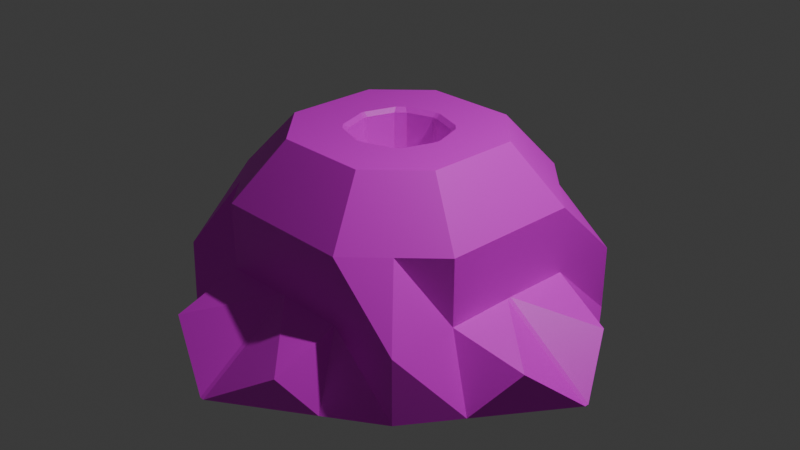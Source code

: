 # Source: Launcher.blend  (saved by Blender 5.0.119; exported with 4.5.12 LTS)
import bpy
from mathutils import Matrix  # noqa: F401  (used for matrix-valued properties, if any)

bpy.ops.wm.read_factory_settings(use_empty=True)
scene = bpy.context.scene
scene.name = 'Scene'

# ---- collections
col_collection = bpy.data.collections.new('Collection'); scene.collection.children.link(col_collection)

# ---- images (referenced by path relative to the original .blend; pixels are not part of the script)
import os
ASSET_DIR = os.environ.get("B2B_ASSET_DIR", "")  # directory of the original .blend (textures are referenced by path, not embedded)
HERE = os.path.dirname(os.path.abspath(__file__))  # packed textures are extracted next to this script under _unpacked/

def load_image(name, relpath, width, height, colorspace="sRGB"):
    """Load a texture the original file referenced (path relative to the .blend, or extracted next to this script)."""
    p = next((c for c in (os.path.join(HERE, relpath), os.path.join(ASSET_DIR, relpath)) if relpath and os.path.exists(c)), "")
    if p:
        img = bpy.data.images.load(p, check_existing=True)
        img.name = name
    else:  # same state as the original file: an image datablock whose file is absent (Cycles renders it pink)
        img = bpy.data.images.new(name, width, height)
        img.source = "FILE"
        img.filepath = "//" + (relpath or name)
    img.colorspace_settings.name = colorspace
    return img
img_texture = load_image('Texture', 'Texture.png', 1024, 1024, 'sRGB')

# ---- materials (node trees are filled in below, after node groups)
mat_material = bpy.data.materials.new('Material')
mat_material.alpha_threshold = 0.0
mat_material.use_backface_culling_lightprobe_volume = False
mat_material.roughness = 0.5
mat_material.line_color = (0.0, 0.0, 0.0, 1.0)

# ---- material node trees
mat_material.use_nodes = True; mat_material.node_tree.nodes.clear()
_N = mat_material.node_tree.nodes; _L = mat_material.node_tree.links
n0 = _N.new('ShaderNodeOutputMaterial'); n0.name = 'Material Output'; n0.location = (441, 118)
n1 = _N.new('ShaderNodeBsdfPrincipled'); n1.name = 'Principled BSDF'; n1.location = (41, 118)
n2 = _N.new('ShaderNodeTexImage'); n2.name = 'Image Texture'; n2.location = (-252, 107)
n2.image = img_texture
n3 = _N.new('ShaderNodeMapping'); n3.name = 'Mapping'; n3.location = (-432, 67)
n4 = _N.new('ShaderNodeTexCoord'); n4.name = 'Texture Coordinate'; n4.location = (-612, 67)
_L.new(n1.outputs[0], n0.inputs[0])
_L.new(n2.outputs[0], n1.inputs[0])
_L.new(n3.outputs[0], n2.inputs[0])
_L.new(n4.outputs[2], n3.inputs[0])
n0.is_active_output = True

# ---- world
world_world = bpy.data.worlds.new('World'); scene.world = world_world
world_world.use_nodes = True; world_world.node_tree.nodes.clear()
_N = world_world.node_tree.nodes; _L = world_world.node_tree.links
n0 = _N.new('ShaderNodeOutputWorld'); n0.name = 'World Output'; n0.location = (200, 100)
n1 = _N.new('ShaderNodeBackground'); n1.name = 'Background'; n1.location = (-200, 100)
n1.inputs[0].default_value = (0.05088, 0.05088, 0.05088, 1.0)
_L.new(n1.outputs[0], n0.inputs[0])
n0.is_active_output = True
world_world.color = (0.05088, 0.05088, 0.05088)
world_world.sun_shadow_jitter_overblur = 0.0

# ---- cameras
cam_camera = bpy.data.cameras.new('Camera')
cam_camera.clip_end = 100.0
cam_camera.ortho_scale = 7.314

# ---- lights
light_light = bpy.data.lights.new('Light', 'POINT')
light_light.energy = 1000.0
light_light.shadow_soft_size = 0.1

# ---- meshes
me_cube = bpy.data.meshes.new('Cube')
me_cube.from_pydata([(0.75, 0.75, 1.0), (1.0, 1.0, -1.0), (0.75, -0.75, 1.0), (1.0, -1.0, -1.0), (-0.75, 0.75, 1.0), (-1.0, 1.0, -1.0), (-0.75, -0.75, 1.0), (-1.0, -1.0, -1.0), (-1.5, 1.5, -1.0), (-1.5, -1.5, -1.0), (1.5, 1.5, -1.0), (1.125, 1.125, 0.4), (-1.125, -1.125, 0.4), (1.125, -1.125, 0.4), (1.5, -1.5, -1.0), (-1.125, 1.125, 0.4), (1.5, 1.5, -0.3), (-1.5, -1.5, -0.3), (1.5, -1.5, -0.3), (-1.5, 1.5, -0.3), (-1.0, 0.5, 1.0), (1.0, 0.5, -1.0), (-1.5, 0.75, 0.4), (1.875, 0.9375, -1.0), (-1.5, 0.75, -0.3), (-1.0, 0.5, -1.0), (1.0, 0.5, 1.0), (-1.875, 0.9375, -1.0), (1.5, 0.75, 0.4), (1.5, 0.75, -0.3), (-1.0, -0.5, -1.0), (1.0, -0.5, 1.0), (-1.875, -0.9375, -1.0), (1.5, -0.75, 0.4), (1.5, -0.75, -0.3), (-1.0, -0.5, 1.0), (1.0, -0.5, -1.0), (-1.5, -0.75, 0.4), (1.875, -0.9375, -1.0), (-1.5, -0.75, -0.3), (-0.5, 1.0, -1.0), (-0.5, -1.0, 1.0), (-0.9375, 1.875, -1.0), (-0.75, -1.5, 0.4), (-0.75, -1.5, -0.3), (-0.5, 0.5, -1.0), (-0.5, -0.5, -1.0), (-0.5, -1.0, -1.0), (-0.5, 1.0, 1.0), (-0.9375, -1.875, -1.0), (-0.75, 1.5, 0.4), (-0.75, 1.5, -0.3), (0.5, -1.0, -1.0), (0.5, 1.0, 1.0), (0.9375, -1.875, -1.0), (0.75, 1.5, 0.4), (0.75, 1.5, -0.3), (0.5, 1.0, -1.0), (0.5, -1.0, 1.0), (0.9375, 1.875, -1.0), (0.75, -1.5, 0.4), (0.75, -1.5, -0.3), (0.5, 0.5, -1.0), (0.5, -0.5, -1.0), (-0.75, 2.2, -0.55), (0.75, 2.2, -0.55), (0.75, -2.2, -0.55), (-0.75, -2.2, -0.55), (-2.2, -0.5625, -0.55), (-2.2, 0.5625, -0.55), (2.2, 0.5625, -0.55), (2.2, -0.5625, -0.55), (-0.3889, 0.4446, 1.0), (-0.4446, 0.3889, 1.0), (-0.4446, -0.3889, 1.0), (-0.3889, -0.4446, 1.0), (0.4446, 0.3889, 1.0), (0.3889, 0.4446, 1.0), (0.3889, -0.4446, 1.0), (0.4446, -0.3889, 1.0), (-0.3077, 0.3974, 0.5), (-0.3974, 0.3077, 0.5), (-0.3974, -0.3077, 0.5), (-0.3077, -0.3974, 0.5), (0.3974, 0.3077, 0.5), (0.3077, 0.3974, 0.5), (0.3077, -0.3974, 0.5), (0.3974, -0.3077, 0.5), (-0.4241, 0.3535, 1.0), (-0.3974, 0.3077, 0.9557), (-0.3077, 0.3974, 0.9557), (-0.3535, 0.4241, 1.0), (-0.3535, -0.4241, 1.0), (-0.3077, -0.3974, 0.9557), (-0.3974, -0.3077, 0.9557), (-0.4241, -0.3535, 1.0), (0.3535, 0.4241, 1.0), (0.3077, 0.3974, 0.9557), (0.3974, 0.3077, 0.9557), (0.4241, 0.3535, 1.0), (0.4241, -0.3535, 1.0), (0.3974, -0.3077, 0.9557), (0.3077, -0.3974, 0.9557), (0.3535, -0.4241, 1.0), (0.02456, -1.0, 1.0), (-0.02456, -1.0, 1.0), (-0.02456, 1.0, 1.0), (0.02456, 1.0, 1.0), (0.02461, -1.5, 0.4), (-0.02461, -1.5, 0.4), (0.02461, 1.5, 0.4), (-0.02461, 1.5, 0.4), (0.0244, 1.5, -0.2923), (-0.0244, 1.5, -0.2923), (-0.0244, -1.5, -0.2923), (0.0244, -1.5, -0.2923), (-0.02335, 2.484, -1.0), (0.02335, 2.484, -1.0), (0.02335, -2.484, -1.0), (-0.02335, -2.484, -1.0), (0.02434, 0.4919, 0.5), (-0.02434, 0.4919, 0.5), (-0.02434, -0.4919, 0.5), (0.02434, -0.4919, 0.5), (-0.02439, 0.4919, 0.9557), (0.02439, 0.4919, 0.9557), (0.02448, 0.5339, 1.0), (-0.02448, 0.5339, 1.0), (-0.02448, -0.5339, 1.0), (0.02448, -0.5339, 1.0), (0.02439, -0.4919, 0.9557), (-0.02439, -0.4919, 0.9557), (1.0, 0.02331, 1.0), (1.0, -0.02331, 1.0), (-1.0, -0.02331, 1.0), (-1.0, 0.02331, 1.0), (1.5, -0.02349, 0.4), (1.5, 0.02349, 0.4), (-1.5, 0.02349, 0.4), (-1.5, -0.02349, 0.4), (1.5, -0.02358, -0.2899), (1.5, 0.02358, -0.2899), (-1.5, 0.02358, -0.2899), (-1.5, -0.02358, -0.2899), (-2.484, -0.02335, -1.0), (-2.484, 0.02335, -1.0), (2.484, 0.02335, -1.0), (2.484, -0.02335, -1.0), (-0.4926, -0.02206, 0.5), (-0.4926, 0.02206, 0.5), (0.4926, 0.02206, 0.5), (0.4926, -0.02206, 0.5), (-0.5344, 0.023, 1.0), (-0.5344, -0.023, 1.0), (-0.4925, -0.02258, 0.9557), (-0.4925, 0.02258, 0.9557), (0.4925, 0.02258, 0.9557), (0.4925, -0.02258, 0.9557), (0.5344, -0.023, 1.0), (0.5344, 0.023, 1.0), (0.01911, -0.01689, -0.4291), (0.01911, 0.01689, -0.4291), (-0.01911, 0.01689, -0.4291), (-0.01911, -0.01689, -0.4291), (-0.2, 1.0, -1.0), (0.2, 1.0, -1.0), (-0.2, -1.0, -1.0), (0.2, -1.0, -1.0), (0.2, 1.58, -1.0), (-0.2, 1.58, -1.0), (-0.2, -1.58, -1.0), (0.2, -1.58, -1.0), (0.2, 0.5, -1.0), (-0.2, 0.5, -1.0), (0.2, -0.5, -1.0), (-0.2, -0.5, -1.0), (-1.0, -0.2, -1.0), (-1.0, 0.2, -1.0), (1.0, -0.2, -1.0), (1.0, 0.2, -1.0), (-1.58, 0.2, -1.0), (-1.58, -0.2, -1.0), (1.58, -0.2, -1.0), (1.58, 0.2, -1.0), (-0.5, 0.2, -1.0), (-0.5, -0.2, -1.0), (0.5, -0.2, -1.0), (0.5, 0.2, -1.0), (-0.2, -0.2, -1.0), (-0.2, 0.2, -1.0), (0.2, 0.2, -1.0), (0.2, -0.2, -1.0)], [], [(30, 7, 9, 32), (21, 1, 10, 23), (63, 36, 3, 52), (41, 6, 12, 43), (52, 3, 14, 54), (44, 43, 12, 17), (24, 22, 15, 19), (34, 33, 13, 18), (56, 55, 11, 16), (20, 4, 15, 22), (31, 2, 13, 33), (40, 5, 8, 42), (53, 0, 11, 55), (59, 56, 16, 10), (38, 34, 18, 14), (27, 24, 19, 8), (49, 44, 17, 9), (32, 39, 68), (27, 180, 145), (145, 180, 181, 144), (147, 182, 183, 146), (5, 25, 27, 8), (57, 1, 21, 62), (16, 11, 28, 29), (0, 26, 28, 11), (10, 16, 29, 23), (59, 168, 117), (3, 36, 38, 14), (17, 12, 37, 39), (6, 35, 37, 12), (9, 17, 39, 32), (23, 29, 70), (119, 49, 170), (171, 54, 118), (44, 49, 67), (42, 51, 64), (30, 46, 47, 7), (7, 47, 49, 9), (19, 15, 50, 51), (4, 48, 50, 15), (8, 19, 51, 42), (117, 65, 59), (5, 40, 45, 25), (38, 182, 147), (2, 58, 60, 13), (18, 13, 60, 61), (1, 57, 59, 10), (14, 18, 61, 54), (56, 59, 65), (54, 61, 66), (24, 27, 69), (34, 38, 71), (48, 4, 20, 73, 72), (75, 74, 35, 6, 41), (0, 53, 77, 76, 26), (31, 79, 78, 58, 2), (89, 90, 91, 88), (93, 94, 95, 92), (97, 98, 99, 96), (101, 102, 103, 100), (88, 91, 72, 73), (80, 90, 89, 81), (92, 95, 74, 75), (82, 94, 93, 83), (96, 99, 76, 77), (97, 85, 84, 98), (100, 103, 78, 79), (101, 87, 86, 102), (107, 110, 111, 106), (110, 112, 113, 111), (109, 114, 115, 108), (105, 109, 108, 104), (112, 117, 116, 113), (114, 119, 118, 115), (125, 126, 127, 124), (129, 130, 131, 128), (124, 121, 120, 125), (126, 107, 106, 127), (122, 131, 130, 123), (128, 105, 104, 129), (78, 103, 129, 104, 58), (58, 104, 108, 60), (105, 41, 43, 109), (128, 92, 75, 41, 105), (106, 48, 72, 91, 127), (48, 106, 111, 50), (107, 53, 55, 110), (53, 107, 126, 96, 77), (61, 60, 108, 115), (114, 109, 43, 44), (51, 50, 111, 113), (112, 110, 55, 56), (51, 113, 64), (112, 56, 65), (119, 114, 67), (68, 143, 144), (61, 115, 66), (70, 141, 146), (64, 116, 42), (114, 44, 67), (97, 125, 120, 85), (124, 90, 80, 121), (130, 102, 86, 123), (93, 131, 122, 83), (96, 126, 125, 97), (127, 91, 90, 124), (102, 130, 129, 103), (131, 93, 92, 128), (133, 136, 137, 132), (135, 138, 139, 134), (136, 140, 141, 137), (138, 142, 143, 139), (140, 147, 146, 141), (142, 145, 144, 143), (153, 154, 155, 152), (157, 158, 159, 156), (152, 135, 134, 153), (154, 148, 149, 155), (132, 159, 158, 133), (156, 150, 151, 157), (161, 162, 163, 160), (162, 149, 148, 163), (150, 161, 160, 151), (26, 76, 99, 159, 132), (26, 132, 137, 28), (133, 31, 33, 136), (133, 158, 100, 79, 31), (153, 134, 35, 74, 95), (35, 134, 139, 37), (135, 20, 22, 138), (88, 73, 20, 135, 152), (29, 28, 137, 141), (140, 136, 33, 34), (39, 37, 139, 143), (142, 138, 22, 24), (29, 141, 70), (140, 34, 71), (147, 140, 71), (66, 115, 118), (39, 143, 68), (142, 24, 69), (145, 69, 27), (145, 142, 69), (121, 80, 81, 149, 162), (89, 155, 149, 81), (163, 148, 82, 83, 122), (154, 94, 82, 148), (84, 85, 120, 161, 150), (101, 157, 151, 87), (156, 98, 84, 150), (151, 160, 123, 86, 87), (153, 95, 94, 154), (155, 89, 88, 152), (157, 101, 100, 158), (159, 99, 98, 156), (121, 162, 161, 120), (163, 122, 123, 160), (117, 168, 169, 116), (165, 172, 173, 164), (64, 113, 116), (164, 169, 168, 165), (167, 171, 170, 166), (174, 167, 166, 175), (165, 57, 62, 172), (40, 164, 173, 45), (57, 165, 168, 59), (164, 40, 42, 169), (46, 175, 166, 47), (47, 166, 170, 49), (174, 63, 52, 167), (167, 52, 54, 171), (32, 144, 181), (23, 146, 183), (42, 116, 169), (170, 171, 118, 119), (185, 176, 177, 184), (179, 183, 182, 178), (176, 181, 180, 177), (178, 186, 187, 179), (189, 190, 191, 188), (186, 191, 190, 187), (188, 185, 184, 189), (25, 45, 184, 177), (176, 185, 46, 30), (25, 177, 180, 27), (176, 30, 32, 181), (186, 178, 36, 63), (36, 178, 182, 38), (179, 21, 23, 183), (62, 21, 179, 187), (185, 188, 175, 46), (45, 173, 189, 184), (191, 186, 63, 174), (172, 62, 187, 190), (172, 190, 189, 173), (191, 174, 175, 188), (117, 112, 65), (146, 23, 70), (147, 71, 38), (118, 54, 66), (49, 119, 67), (144, 32, 68)])
_uv = me_cube.uv_layers.new(name='UVMap')
_uv.uv.foreach_set('vector', [0.9277, 0.04429, 0.9277, 0.0686, 0.9034, 0.09291, 0.8852, 0.06556, 0.9856, 0.9734, 0.9728, 0.9734, 0.9594, 0.9613, 0.9739, 0.9511, 0.03633, 0.06284, 0.07518, 0.06029, 0.07774, 0.09913, 0.03889, 0.1017, 0.555, 0.3868, 0.5156, 0.3808, 0.5298, 0.2751, 0.6, 0.301, 0.03889, 0.1017, 0.07774, 0.09913, 0.1191, 0.1354, 0.07735, 0.1674, 0.6611, 0.2082, 0.6, 0.301, 0.5298, 0.2751, 0.5478, 0.1387, 0.2088, 0.3397, 0.3009, 0.3997, 0.2748, 0.4701, 0.1385, 0.4516, 0.7907, 0.6603, 0.6986, 0.6003, 0.7247, 0.5299, 0.861, 0.5484, 0.3384, 0.7918, 0.3995, 0.699, 0.4697, 0.7249, 0.4517, 0.8613, 0.3866, 0.4448, 0.3806, 0.4842, 0.2748, 0.4701, 0.3009, 0.3997, 0.613, 0.5552, 0.6189, 0.5158, 0.7247, 0.5299, 0.6986, 0.6003, 0.03298, 0.9858, 0.03298, 0.9731, 0.04569, 0.9604, 0.05523, 0.9747, 0.4445, 0.6132, 0.4839, 0.6192, 0.4697, 0.7249, 0.3995, 0.699, 0.2771, 0.9574, 0.3384, 0.7918, 0.4517, 0.8613, 0.4338, 0.9999, 0.9557, 0.7242, 0.7907, 0.6603, 0.861, 0.5484, 0.9994, 0.5675, 0.04387, 0.2758, 0.2088, 0.3397, 0.1385, 0.4516, 9.998e-05, 0.4325, 0.7224, 0.04264, 0.6611, 0.2082, 0.5478, 0.1387, 0.5657, 9.992e-05, 0.403, 0.001286, 0.4213, 0.1772, 0.3158, 0.1029, 0.03139, 0.9509, 0.01265, 0.9584, 0.008156, 0.9354, 0.8555, 0.01884, 0.8995, 0.01025, 0.8995, 0.0297, 0.8555, 0.02111, 0.1881, 0.01567, 0.1187, 0.03401, 0.1167, 0.002938, 0.1878, 0.01204, 0.03298, 0.9731, 0.02027, 0.9731, 0.03139, 0.9509, 0.04569, 0.9604, 0.9728, 0.9861, 0.9728, 0.9734, 0.9856, 0.9734, 0.9856, 0.9861, 0.4517, 0.8613, 0.4697, 0.7249, 0.5444, 0.7182, 0.5782, 0.8228, 0.4839, 0.6192, 0.5234, 0.6237, 0.5444, 0.7182, 0.4697, 0.7249, 0.4338, 0.9999, 0.4517, 0.8613, 0.5782, 0.8228, 0.5966, 0.9987, 0.9506, 0.9768, 0.9581, 0.9938, 0.9399, 0.9991, 0.07774, 0.09913, 0.07518, 0.06029, 0.1454, 0.0898, 0.1191, 0.1354, 0.5478, 0.1387, 0.5298, 0.2751, 0.4551, 0.2818, 0.4213, 0.1772, 0.5156, 0.3808, 0.4761, 0.3763, 0.4551, 0.2818, 0.5298, 0.2751, 0.5657, 9.992e-05, 0.5478, 0.1387, 0.4213, 0.1772, 0.403, 0.001286, 0.5966, 0.9987, 0.5782, 0.8228, 0.6838, 0.8971, 0.9752, 0.1408, 0.9307, 0.1111, 0.9666, 0.0968, 0.01855, 0.1483, 0.07735, 0.1674, 0.009448, 0.2195, 0.6611, 0.2082, 0.7224, 0.04264, 0.7649, 0.1516, 0.0001, 0.5948, 0.1759, 0.5792, 0.09401, 0.6644, 0.9277, 0.04429, 0.952, 0.04429, 0.952, 0.0686, 0.9277, 0.0686, 0.9277, 0.0686, 0.952, 0.0686, 0.9307, 0.1111, 0.9034, 0.09291, 0.1385, 0.4516, 0.2748, 0.4701, 0.2814, 0.5446, 0.1759, 0.5792, 0.3806, 0.4842, 0.376, 0.5237, 0.2814, 0.5446, 0.2748, 0.4701, 9.998e-05, 0.4325, 0.1385, 0.4516, 0.1759, 0.5792, 0.0001, 0.5948, 0.06513, 0.8378, 0.2347, 0.8484, 0.2771, 0.9574, 0.03298, 0.9731, 0.03298, 0.9858, 0.02027, 0.9858, 0.02027, 0.9731, 0.1454, 0.0898, 0.1187, 0.03401, 0.1881, 0.01567, 0.6189, 0.5158, 0.6235, 0.4763, 0.7181, 0.4554, 0.7247, 0.5299, 0.861, 0.5484, 0.7247, 0.5299, 0.7181, 0.4554, 0.8236, 0.4208, 0.9728, 0.9734, 0.9728, 0.9861, 0.9506, 0.9768, 0.9594, 0.9613, 0.9994, 0.5675, 0.861, 0.5484, 0.8236, 0.4208, 0.9994, 0.4052, 0.3384, 0.7918, 0.2771, 0.9574, 0.2347, 0.8484, 0.9994, 0.4052, 0.8236, 0.4208, 0.9055, 0.3356, 0.2088, 0.3397, 0.04387, 0.2758, 0.1649, 0.2183, 0.7907, 0.6603, 0.9557, 0.7242, 0.8346, 0.7817, 0.376, 0.5237, 0.3806, 0.4842, 0.3866, 0.4448, 0.4343, 0.4871, 0.4331, 0.4957, 0.5129, 0.4345, 0.5042, 0.4334, 0.4761, 0.3763, 0.5156, 0.3808, 0.555, 0.3868, 0.4839, 0.6192, 0.4445, 0.6132, 0.4866, 0.5655, 0.4953, 0.5666, 0.5234, 0.6237, 0.613, 0.5552, 0.5653, 0.5129, 0.5665, 0.5043, 0.6235, 0.4763, 0.6189, 0.5158, 0.4466, 0.4864, 0.4445, 0.4994, 0.4372, 0.4975, 0.4388, 0.4865, 0.5135, 0.4467, 0.5004, 0.4449, 0.5025, 0.4376, 0.5136, 0.439, 0.4861, 0.5533, 0.4992, 0.5551, 0.4971, 0.5624, 0.486, 0.561, 0.553, 0.5136, 0.555, 0.5006, 0.5623, 0.5025, 0.5607, 0.5135, 0.4388, 0.4865, 0.4372, 0.4975, 0.4331, 0.4957, 0.4343, 0.4871, 0.4786, 0.4995, 0.4445, 0.4994, 0.4466, 0.4864, 0.4791, 0.4952, 0.5136, 0.439, 0.5025, 0.4376, 0.5042, 0.4334, 0.5129, 0.4345, 0.5003, 0.4789, 0.5004, 0.4449, 0.5135, 0.4467, 0.5047, 0.4793, 0.486, 0.561, 0.4971, 0.5624, 0.4953, 0.5666, 0.4866, 0.5655, 0.4861, 0.5533, 0.4949, 0.5207, 0.4992, 0.5211, 0.4992, 0.5551, 0.5607, 0.5135, 0.5623, 0.5025, 0.5665, 0.5043, 0.5653, 0.5129, 0.553, 0.5136, 0.5205, 0.5048, 0.5209, 0.5005, 0.555, 0.5006, 0.411, 0.5714, 0.3356, 0.6297, 0.3316, 0.6245, 0.4075, 0.5669, 0.3356, 0.6297, 0.2504, 0.6959, 0.2453, 0.6893, 0.3316, 0.6245, 0.664, 0.3703, 0.7492, 0.3041, 0.7542, 0.3107, 0.668, 0.3755, 0.5886, 0.4286, 0.664, 0.3703, 0.668, 0.3755, 0.592, 0.4331, 0.2504, 0.6959, 0.06513, 0.8378, 0.05964, 0.8306, 0.2453, 0.6893, 0.7492, 0.3041, 0.9344, 0.1622, 0.9399, 0.1694, 0.7542, 0.3107, 0.4573, 0.5353, 0.4524, 0.5396, 0.4492, 0.5353, 0.4545, 0.5317, 0.5503, 0.4647, 0.545, 0.4683, 0.5423, 0.4647, 0.5472, 0.4604, 0.4545, 0.5317, 0.4832, 0.5119, 0.484, 0.513, 0.4573, 0.5353, 0.4524, 0.5396, 0.411, 0.5714, 0.4075, 0.5669, 0.4492, 0.5353, 0.5155, 0.487, 0.5423, 0.4647, 0.545, 0.4683, 0.5164, 0.4881, 0.5472, 0.4604, 0.5886, 0.4286, 0.592, 0.4331, 0.5503, 0.4647, 0.5665, 0.5043, 0.5623, 0.5025, 0.5503, 0.4647, 0.592, 0.4331, 0.6235, 0.4763, 0.6235, 0.4763, 0.592, 0.4331, 0.668, 0.3755, 0.7181, 0.4554, 0.5886, 0.4286, 0.555, 0.3868, 0.6, 0.301, 0.664, 0.3703, 0.5472, 0.4604, 0.5136, 0.439, 0.5129, 0.4345, 0.555, 0.3868, 0.5886, 0.4286, 0.4075, 0.5669, 0.376, 0.5237, 0.4331, 0.4957, 0.4372, 0.4975, 0.4492, 0.5353, 0.376, 0.5237, 0.4075, 0.5669, 0.3316, 0.6245, 0.2814, 0.5446, 0.411, 0.5714, 0.4445, 0.6132, 0.3995, 0.699, 0.3356, 0.6297, 0.4445, 0.6132, 0.411, 0.5714, 0.4524, 0.5396, 0.486, 0.561, 0.4866, 0.5655, 0.8236, 0.4208, 0.7181, 0.4554, 0.668, 0.3755, 0.7542, 0.3107, 0.7492, 0.3041, 0.664, 0.3703, 0.6, 0.301, 0.6611, 0.2082, 0.1759, 0.5792, 0.2814, 0.5446, 0.3316, 0.6245, 0.2453, 0.6893, 0.2504, 0.6959, 0.3356, 0.6297, 0.3995, 0.699, 0.3384, 0.7918, 0.1759, 0.5792, 0.2453, 0.6893, 0.09401, 0.6644, 0.2504, 0.6959, 0.3384, 0.7918, 0.2347, 0.8484, 0.9344, 0.1622, 0.7492, 0.3041, 0.7649, 0.1516, 0.3158, 0.1029, 0.3101, 0.2454, 0.1731, 0.06534, 0.8236, 0.4208, 0.7542, 0.3107, 0.9055, 0.3356, 0.6838, 0.8971, 0.6894, 0.7546, 0.8264, 0.9347, 0.09401, 0.6644, 0.05964, 0.8306, 0.0001, 0.5948, 0.7492, 0.3041, 0.6611, 0.2082, 0.7649, 0.1516, 0.4861, 0.5533, 0.4573, 0.5353, 0.484, 0.513, 0.4949, 0.5207, 0.4545, 0.5317, 0.4445, 0.4994, 0.4786, 0.4995, 0.4832, 0.5119, 0.545, 0.4683, 0.555, 0.5006, 0.5209, 0.5005, 0.5164, 0.4881, 0.5135, 0.4467, 0.5423, 0.4647, 0.5155, 0.487, 0.5047, 0.4793, 0.486, 0.561, 0.4524, 0.5396, 0.4573, 0.5353, 0.4861, 0.5533, 0.4492, 0.5353, 0.4372, 0.4975, 0.4445, 0.4994, 0.4545, 0.5317, 0.555, 0.5006, 0.545, 0.4683, 0.5503, 0.4647, 0.5623, 0.5025, 0.5423, 0.4647, 0.5135, 0.4467, 0.5136, 0.439, 0.5472, 0.4604, 0.571, 0.5888, 0.6295, 0.6644, 0.6245, 0.6683, 0.5667, 0.5921, 0.4285, 0.4112, 0.3701, 0.3356, 0.3751, 0.3317, 0.4328, 0.4079, 0.6295, 0.6644, 0.6958, 0.7498, 0.6894, 0.7546, 0.6245, 0.6683, 0.3701, 0.3356, 0.3038, 0.2502, 0.3101, 0.2454, 0.3751, 0.3317, 0.6958, 0.7498, 0.8334, 0.9293, 0.8264, 0.9347, 0.6894, 0.7546, 0.3038, 0.2502, 0.1661, 0.07065, 0.1731, 0.06534, 0.3101, 0.2454, 0.4643, 0.4496, 0.4679, 0.4549, 0.4646, 0.4574, 0.4603, 0.4525, 0.535, 0.5426, 0.5392, 0.5475, 0.5352, 0.5504, 0.5316, 0.5451, 0.4603, 0.4525, 0.4285, 0.4112, 0.4328, 0.4079, 0.4643, 0.4496, 0.4679, 0.4549, 0.4878, 0.4835, 0.4868, 0.4842, 0.4646, 0.4574, 0.5667, 0.5921, 0.5352, 0.5504, 0.5392, 0.5475, 0.571, 0.5888, 0.5316, 0.5451, 0.5118, 0.5165, 0.5127, 0.5158, 0.535, 0.5426, 0.4997, 0.5004, 0.4994, 0.4999, 0.4998, 0.4996, 0.5002, 0.5001, 0.4994, 0.4999, 0.4868, 0.4842, 0.4878, 0.4835, 0.4998, 0.4996, 0.5118, 0.5165, 0.4997, 0.5004, 0.5002, 0.5001, 0.5127, 0.5158, 0.5234, 0.6237, 0.4953, 0.5666, 0.4971, 0.5624, 0.5352, 0.5504, 0.5667, 0.5921, 0.5234, 0.6237, 0.5667, 0.5921, 0.6245, 0.6683, 0.5444, 0.7182, 0.571, 0.5888, 0.613, 0.5552, 0.6986, 0.6003, 0.6295, 0.6644, 0.571, 0.5888, 0.5392, 0.5475, 0.5607, 0.5135, 0.5653, 0.5129, 0.613, 0.5552, 0.4643, 0.4496, 0.4328, 0.4079, 0.4761, 0.3763, 0.5042, 0.4334, 0.5025, 0.4376, 0.4761, 0.3763, 0.4328, 0.4079, 0.3751, 0.3317, 0.4551, 0.2818, 0.4285, 0.4112, 0.3866, 0.4448, 0.3009, 0.3997, 0.3701, 0.3356, 0.4388, 0.4865, 0.4343, 0.4871, 0.3866, 0.4448, 0.4285, 0.4112, 0.4603, 0.4525, 0.5782, 0.8228, 0.5444, 0.7182, 0.6245, 0.6683, 0.6894, 0.7546, 0.6958, 0.7498, 0.6295, 0.6644, 0.6986, 0.6003, 0.7907, 0.6603, 0.4213, 0.1772, 0.4551, 0.2818, 0.3751, 0.3317, 0.3101, 0.2454, 0.3038, 0.2502, 0.3701, 0.3356, 0.3009, 0.3997, 0.2088, 0.3397, 0.5782, 0.8228, 0.6894, 0.7546, 0.6838, 0.8971, 0.6958, 0.7498, 0.7907, 0.6603, 0.8346, 0.7817, 0.8334, 0.9293, 0.6958, 0.7498, 0.8346, 0.7817, 0.9055, 0.3356, 0.7542, 0.3107, 0.9399, 0.1694, 0.4213, 0.1772, 0.3101, 0.2454, 0.3158, 0.1029, 0.3038, 0.2502, 0.2088, 0.3397, 0.1649, 0.2183, 0.1661, 0.07065, 0.1649, 0.2183, 0.04387, 0.2758, 0.1661, 0.07065, 0.3038, 0.2502, 0.1649, 0.2183, 0.4832, 0.5119, 0.4786, 0.4995, 0.4791, 0.4952, 0.4868, 0.4842, 0.4994, 0.4999, 0.4466, 0.4864, 0.4646, 0.4574, 0.4868, 0.4842, 0.4791, 0.4952, 0.4998, 0.4996, 0.4878, 0.4835, 0.5003, 0.4789, 0.5047, 0.4793, 0.5155, 0.487, 0.4679, 0.4549, 0.5004, 0.4449, 0.5003, 0.4789, 0.4878, 0.4835, 0.4992, 0.5211, 0.4949, 0.5207, 0.484, 0.513, 0.4997, 0.5004, 0.5118, 0.5165, 0.553, 0.5136, 0.535, 0.5426, 0.5127, 0.5158, 0.5205, 0.5048, 0.5316, 0.5451, 0.4992, 0.5551, 0.4992, 0.5211, 0.5118, 0.5165, 0.5127, 0.5158, 0.5002, 0.5001, 0.5164, 0.4881, 0.5209, 0.5005, 0.5205, 0.5048, 0.4643, 0.4496, 0.5025, 0.4376, 0.5004, 0.4449, 0.4679, 0.4549, 0.4646, 0.4574, 0.4466, 0.4864, 0.4388, 0.4865, 0.4603, 0.4525, 0.535, 0.5426, 0.553, 0.5136, 0.5607, 0.5135, 0.5392, 0.5475, 0.5352, 0.5504, 0.4971, 0.5624, 0.4992, 0.5551, 0.5316, 0.5451, 0.4832, 0.5119, 0.4994, 0.4999, 0.4997, 0.5004, 0.484, 0.513, 0.4998, 0.4996, 0.5155, 0.487, 0.5164, 0.4881, 0.5002, 0.5001, 0.9399, 0.9991, 0.9581, 0.9938, 0.9601, 0.9988, 0.9401, 1.0, 0.9728, 0.9938, 0.9856, 0.9938, 0.9856, 0.9988, 0.9728, 0.9988, 0.09401, 0.6644, 0.2453, 0.6893, 0.05964, 0.8306, 0.9728, 0.9988, 0.9601, 0.9988, 0.9581, 0.9938, 0.9728, 0.9938, 0.9861, 0.0686, 0.9861, 0.0968, 0.9666, 0.0968, 0.9666, 0.0686, 0.9861, 0.04429, 0.9861, 0.0686, 0.9666, 0.0686, 0.9666, 0.04429, 0.9728, 0.9938, 0.9728, 0.9861, 0.9856, 0.9861, 0.9856, 0.9938, 0.03298, 0.9858, 0.03298, 0.9934, 0.02027, 0.9934, 0.02027, 0.9858, 0.9728, 0.9861, 0.9728, 0.9938, 0.9581, 0.9938, 0.9506, 0.9768, 0.03298, 0.9934, 0.03298, 0.9858, 0.05523, 0.9747, 0.04773, 0.9934, 0.952, 0.04429, 0.9666, 0.04429, 0.9666, 0.0686, 0.952, 0.0686, 0.952, 0.0686, 0.9666, 0.0686, 0.9666, 0.0968, 0.9307, 0.1111, 0.01303, 0.06438, 0.03633, 0.06284, 0.03889, 0.1017, 0.01558, 0.1032, 0.01558, 0.1032, 0.03889, 0.1017, 0.07735, 0.1674, 0.01855, 0.1483, 0.8852, 0.06556, 0.8555, 0.02111, 0.8995, 0.0297, 0.9739, 0.9511, 0.9976, 0.935, 0.9932, 0.9587, 0.05523, 0.9747, 0.07072, 0.9979, 0.04773, 0.9934, 0.9666, 0.0968, 0.9861, 0.0968, 0.9775, 0.1408, 0.9752, 0.1408, 0.952, 0.0297, 0.9277, 0.0297, 0.9277, 0.01025, 0.952, 0.01025, 0.0716, 0.005903, 0.1167, 0.002938, 0.1187, 0.03401, 0.07365, 0.03698, 0.9277, 0.0297, 0.8995, 0.0297, 0.8995, 0.01025, 0.9277, 0.01025, 0.07365, 0.03698, 0.0348, 0.03954, 0.03276, 0.008459, 0.0716, 0.005903, 0.9666, 0.01025, 0.9861, 0.01025, 0.9861, 0.0297, 0.9666, 0.0297, 0.0348, 0.03954, 0.01149, 0.04107, 0.009448, 0.009993, 0.03276, 0.008459, 0.9666, 0.0297, 0.952, 0.0297, 0.952, 0.01025, 0.9666, 0.01025, 0.02027, 0.9731, 0.02027, 0.9858, 0.01265, 0.9858, 0.01265, 0.9731, 0.9277, 0.0297, 0.952, 0.0297, 0.952, 0.04429, 0.9277, 0.04429, 0.02027, 0.9731, 0.01265, 0.9731, 0.01265, 0.9584, 0.03139, 0.9509, 0.9277, 0.0297, 0.9277, 0.04429, 0.8852, 0.06556, 0.8995, 0.0297, 0.0348, 0.03954, 0.07365, 0.03698, 0.07518, 0.06029, 0.03633, 0.06284, 0.07518, 0.06029, 0.07365, 0.03698, 0.1187, 0.03401, 0.1454, 0.0898, 0.9932, 0.9734, 0.9856, 0.9734, 0.9739, 0.9511, 0.9932, 0.9587, 0.9856, 0.9861, 0.9856, 0.9734, 0.9932, 0.9734, 0.9932, 0.9861, 0.952, 0.0297, 0.9666, 0.0297, 0.9666, 0.04429, 0.952, 0.04429, 0.02027, 0.9858, 0.02027, 0.9934, 0.01265, 0.9934, 0.01265, 0.9858, 0.01149, 0.04107, 0.0348, 0.03954, 0.03633, 0.06284, 0.01303, 0.06438, 0.9856, 0.9938, 0.9856, 0.9861, 0.9932, 0.9861, 0.9932, 0.9938, 0.9856, 0.9938, 0.9932, 0.9938, 0.9932, 0.9988, 0.9856, 0.9988, 0.9861, 0.0297, 0.9861, 0.04429, 0.9666, 0.04429, 0.9666, 0.0297, 0.06513, 0.8378, 0.2504, 0.6959, 0.2347, 0.8484, 0.8264, 0.9347, 0.5966, 0.9987, 0.6838, 0.8971, 0.8334, 0.9293, 0.8346, 0.7817, 0.9557, 0.7242, 0.9399, 0.1694, 0.9994, 0.4052, 0.9055, 0.3356, 0.7224, 0.04264, 0.9344, 0.1622, 0.7649, 0.1516, 0.1731, 0.06534, 0.403, 0.001286, 0.3158, 0.1029])
_ca = me_cube.color_attributes.new('Attribute', 'BYTE_COLOR', 'CORNER')
_ca.data.foreach_set('color', [1.0, 1.0, 1.0, 1.0, 1.0, 1.0, 1.0, 1.0, 1.0, 1.0, 1.0, 1.0, 1.0, 1.0, 1.0, 1.0, 1.0, 1.0, 1.0, 1.0, 1.0, 1.0, 1.0, 1.0, 1.0, 1.0, 1.0, 1.0, 1.0, 1.0, 1.0, 1.0, 1.0, 1.0, 1.0, 1.0, 1.0, 1.0, 1.0, 1.0, 1.0, 1.0, 1.0, 1.0, 1.0, 1.0, 1.0, 1.0, 1.0, 1.0, 1.0, 1.0, 1.0, 1.0, 1.0, 1.0, 1.0, 1.0, 1.0, 1.0, 1.0, 1.0, 1.0, 1.0, 1.0, 1.0, 1.0, 1.0, 1.0, 1.0, 1.0, 1.0, 1.0, 1.0, 1.0, 1.0, 1.0, 1.0, 1.0, 1.0, 1.0, 1.0, 1.0, 1.0, 1.0, 1.0, 1.0, 1.0, 1.0, 1.0, 1.0, 1.0, 1.0, 1.0, 1.0, 1.0, 1.0, 1.0, 1.0, 1.0, 1.0, 1.0, 1.0, 1.0, 1.0, 1.0, 1.0, 1.0, 1.0, 1.0, 1.0, 1.0, 1.0, 1.0, 1.0, 1.0, 1.0, 1.0, 1.0, 1.0, 1.0, 1.0, 1.0, 1.0, 1.0, 1.0, 1.0, 1.0, 1.0, 1.0, 1.0, 1.0, 1.0, 1.0, 1.0, 1.0, 1.0, 1.0, 1.0, 1.0, 1.0, 1.0, 1.0, 1.0, 1.0, 1.0, 1.0, 1.0, 1.0, 1.0, 1.0, 1.0, 1.0, 1.0, 1.0, 1.0, 1.0, 1.0, 1.0, 1.0, 1.0, 1.0, 1.0, 1.0, 1.0, 1.0, 1.0, 1.0, 1.0, 1.0, 1.0, 1.0, 1.0, 1.0, 1.0, 1.0, 1.0, 1.0, 1.0, 1.0, 1.0, 1.0, 1.0, 1.0, 1.0, 1.0, 1.0, 1.0, 1.0, 1.0, 1.0, 1.0, 1.0, 1.0, 1.0, 1.0, 1.0, 1.0, 1.0, 1.0, 1.0, 1.0, 1.0, 1.0, 1.0, 1.0, 1.0, 1.0, 1.0, 1.0, 1.0, 1.0, 1.0, 1.0, 1.0, 1.0, 1.0, 1.0, 1.0, 1.0, 1.0, 1.0, 1.0, 1.0, 1.0, 1.0, 1.0, 1.0, 1.0, 1.0, 1.0, 1.0, 1.0, 1.0, 1.0, 1.0, 1.0, 1.0, 1.0, 1.0, 1.0, 1.0, 1.0, 1.0, 1.0, 1.0, 1.0, 1.0, 1.0, 1.0, 1.0, 1.0, 1.0, 1.0, 1.0, 1.0, 1.0, 1.0, 1.0, 1.0, 1.0, 1.0, 1.0, 1.0, 1.0, 1.0, 1.0, 1.0, 1.0, 1.0, 1.0, 1.0, 1.0, 1.0, 1.0, 1.0, 1.0, 1.0, 1.0, 1.0, 1.0, 1.0, 1.0, 1.0, 1.0, 1.0, 1.0, 1.0, 1.0, 1.0, 1.0, 1.0, 1.0, 1.0, 1.0, 1.0, 1.0, 1.0, 1.0, 1.0, 1.0, 1.0, 1.0, 1.0, 1.0, 1.0, 1.0, 1.0, 1.0, 1.0, 1.0, 1.0, 1.0, 1.0, 1.0, 1.0, 1.0, 1.0, 1.0, 1.0, 1.0, 1.0, 1.0, 1.0, 1.0, 1.0, 1.0, 1.0, 1.0, 1.0, 1.0, 1.0, 1.0, 1.0, 1.0, 1.0, 1.0, 1.0, 1.0, 1.0, 1.0, 1.0, 1.0, 1.0, 1.0, 1.0, 1.0, 1.0, 1.0, 1.0, 1.0, 1.0, 1.0, 1.0, 1.0, 1.0, 1.0, 1.0, 1.0, 1.0, 1.0, 1.0, 1.0, 1.0, 1.0, 1.0, 1.0, 1.0, 1.0, 1.0, 1.0, 1.0, 1.0, 1.0, 1.0, 1.0, 1.0, 1.0, 1.0, 1.0, 1.0, 1.0, 1.0, 1.0, 1.0, 1.0, 1.0, 1.0, 1.0, 1.0, 1.0, 1.0, 1.0, 1.0, 1.0, 1.0, 1.0, 1.0, 1.0, 1.0, 1.0, 1.0, 1.0, 1.0, 1.0, 1.0, 1.0, 1.0, 1.0, 1.0, 1.0, 1.0, 1.0, 1.0, 1.0, 1.0, 1.0, 1.0, 1.0, 1.0, 1.0, 1.0, 1.0, 1.0, 1.0, 1.0, 1.0, 1.0, 1.0, 1.0, 1.0, 1.0, 1.0, 1.0, 1.0, 1.0, 1.0, 1.0, 1.0, 1.0, 1.0, 1.0, 1.0, 1.0, 1.0, 1.0, 1.0, 1.0, 1.0, 1.0, 1.0, 1.0, 1.0, 1.0, 1.0, 1.0, 1.0, 1.0, 1.0, 1.0, 1.0, 1.0, 1.0, 1.0, 1.0, 1.0, 1.0, 1.0, 1.0, 1.0, 1.0, 1.0, 1.0, 1.0, 1.0, 1.0, 1.0, 1.0, 1.0, 1.0, 1.0, 1.0, 1.0, 1.0, 1.0, 1.0, 1.0, 1.0, 1.0, 1.0, 1.0, 1.0, 1.0, 1.0, 1.0, 1.0, 1.0, 1.0, 1.0, 1.0, 1.0, 1.0, 1.0, 1.0, 1.0, 1.0, 1.0, 1.0, 1.0, 1.0, 1.0, 1.0, 1.0, 1.0, 1.0, 1.0, 1.0, 1.0, 1.0, 1.0, 1.0, 1.0, 1.0, 1.0, 1.0, 1.0, 1.0, 1.0, 1.0, 1.0, 1.0, 1.0, 1.0, 1.0, 1.0, 1.0, 1.0, 1.0, 1.0, 1.0, 1.0, 1.0, 1.0, 1.0, 1.0, 1.0, 1.0, 1.0, 1.0, 1.0, 1.0, 1.0, 1.0, 1.0, 1.0, 1.0, 1.0, 1.0, 1.0, 1.0, 1.0, 1.0, 1.0, 1.0, 1.0, 1.0, 1.0, 1.0, 1.0, 1.0, 1.0, 1.0, 1.0, 1.0, 1.0, 1.0, 1.0, 1.0, 1.0, 1.0, 1.0, 1.0, 1.0, 1.0, 1.0, 1.0, 1.0, 1.0, 1.0, 1.0, 1.0, 1.0, 1.0, 1.0, 1.0, 1.0, 1.0, 1.0, 1.0, 1.0, 1.0, 1.0, 1.0, 1.0, 1.0, 1.0, 1.0, 1.0, 1.0, 1.0, 1.0, 1.0, 1.0, 1.0, 1.0, 1.0, 1.0, 1.0, 1.0, 1.0, 1.0, 1.0, 1.0, 1.0, 1.0, 1.0, 1.0, 1.0, 1.0, 1.0, 1.0, 1.0, 1.0, 1.0, 1.0, 1.0, 1.0, 1.0, 1.0, 1.0, 1.0, 1.0, 1.0, 1.0, 1.0, 1.0, 1.0, 1.0, 1.0, 1.0, 1.0, 1.0, 1.0, 1.0, 1.0, 1.0, 1.0, 1.0, 1.0, 1.0, 1.0, 1.0, 1.0, 1.0, 1.0, 1.0, 1.0, 1.0, 1.0, 1.0, 1.0, 1.0, 1.0, 1.0, 1.0, 1.0, 1.0, 1.0, 1.0, 1.0, 1.0, 1.0, 1.0, 1.0, 1.0, 1.0, 1.0, 1.0, 1.0, 1.0, 1.0, 1.0, 1.0, 1.0, 1.0, 1.0, 1.0, 1.0, 1.0, 1.0, 1.0, 1.0, 1.0, 1.0, 1.0, 1.0, 1.0, 1.0, 1.0, 1.0, 1.0, 1.0, 1.0, 1.0, 1.0, 1.0, 1.0, 1.0, 1.0, 1.0, 1.0, 1.0, 1.0, 1.0, 1.0, 1.0, 1.0, 1.0, 1.0, 1.0, 1.0, 1.0, 1.0, 1.0, 1.0, 1.0, 1.0, 1.0, 1.0, 1.0, 1.0, 1.0, 1.0, 1.0, 1.0, 1.0, 1.0, 1.0, 1.0, 1.0, 1.0, 1.0, 1.0, 1.0, 1.0, 1.0, 1.0, 1.0, 1.0, 1.0, 1.0, 1.0, 1.0, 1.0, 1.0, 1.0, 1.0, 1.0, 1.0, 1.0, 1.0, 1.0, 1.0, 1.0, 1.0, 1.0, 1.0, 1.0, 1.0, 1.0, 1.0, 1.0, 1.0, 1.0, 1.0, 1.0, 1.0, 1.0, 1.0, 1.0, 1.0, 1.0, 1.0, 1.0, 1.0, 1.0, 1.0, 1.0, 1.0, 1.0, 1.0, 1.0, 1.0, 1.0, 1.0, 1.0, 1.0, 1.0, 1.0, 1.0, 1.0, 1.0, 1.0, 1.0, 1.0, 1.0, 1.0, 1.0, 1.0, 1.0, 1.0, 1.0, 1.0, 1.0, 1.0, 1.0, 1.0, 1.0, 1.0, 1.0, 1.0, 1.0, 1.0, 1.0, 1.0, 1.0, 1.0, 1.0, 1.0, 1.0, 1.0, 1.0, 1.0, 1.0, 1.0, 1.0, 1.0, 1.0, 1.0, 1.0, 1.0, 1.0, 1.0, 1.0, 1.0, 1.0, 1.0, 1.0, 1.0, 1.0, 1.0, 1.0, 1.0, 1.0, 1.0, 1.0, 1.0, 1.0, 1.0, 1.0, 1.0, 1.0, 1.0, 1.0, 1.0, 1.0, 1.0, 1.0, 1.0, 1.0, 1.0, 1.0, 1.0, 1.0, 1.0, 1.0, 1.0, 1.0, 1.0, 1.0, 1.0, 1.0, 1.0, 1.0, 1.0, 1.0, 1.0, 1.0, 1.0, 1.0, 1.0, 1.0, 1.0, 1.0, 1.0, 1.0, 1.0, 1.0, 1.0, 1.0, 1.0, 1.0, 1.0, 1.0, 1.0, 1.0, 1.0, 1.0, 1.0, 1.0, 1.0, 1.0, 1.0, 1.0, 1.0, 1.0, 1.0, 1.0, 1.0, 1.0, 1.0, 1.0, 1.0, 1.0, 1.0, 1.0, 1.0, 1.0, 1.0, 1.0, 1.0, 1.0, 1.0, 1.0, 1.0, 1.0, 1.0, 1.0, 1.0, 1.0, 1.0, 1.0, 1.0, 1.0, 1.0, 1.0, 1.0, 1.0, 1.0, 1.0, 1.0, 1.0, 1.0, 1.0, 1.0, 1.0, 1.0, 1.0, 1.0, 1.0, 1.0, 1.0, 1.0, 1.0, 1.0, 1.0, 1.0, 1.0, 1.0, 1.0, 1.0, 1.0, 1.0, 1.0, 1.0, 1.0, 1.0, 1.0, 1.0, 1.0, 1.0, 1.0, 1.0, 1.0, 1.0, 1.0, 1.0, 1.0, 1.0, 1.0, 1.0, 1.0, 1.0, 1.0, 1.0, 1.0, 1.0, 1.0, 1.0, 1.0, 1.0, 1.0, 1.0, 1.0, 1.0, 1.0, 1.0, 1.0, 1.0, 1.0, 1.0, 1.0, 1.0, 1.0, 1.0, 1.0, 1.0, 1.0, 1.0, 1.0, 1.0, 1.0, 1.0, 1.0, 1.0, 1.0, 1.0, 1.0, 1.0, 1.0, 1.0, 1.0, 1.0, 1.0, 1.0, 1.0, 1.0, 1.0, 1.0, 1.0, 1.0, 1.0, 1.0, 1.0, 1.0, 1.0, 1.0, 1.0, 1.0, 1.0, 1.0, 1.0, 1.0, 1.0, 1.0, 1.0, 1.0, 1.0, 1.0, 1.0, 1.0, 1.0, 1.0, 1.0, 1.0, 1.0, 1.0, 1.0, 1.0, 1.0, 1.0, 1.0, 1.0, 1.0, 1.0, 1.0, 1.0, 1.0, 1.0, 1.0, 1.0, 1.0, 1.0, 1.0, 1.0, 1.0, 1.0, 1.0, 1.0, 1.0, 1.0, 1.0, 1.0, 1.0, 1.0, 1.0, 1.0, 1.0, 1.0, 1.0, 1.0, 1.0, 1.0, 1.0, 1.0, 1.0, 1.0, 1.0, 1.0, 1.0, 1.0, 1.0, 1.0, 1.0, 1.0, 1.0, 1.0, 1.0, 1.0, 1.0, 1.0, 1.0, 1.0, 1.0, 1.0, 1.0, 1.0, 1.0, 1.0, 1.0, 1.0, 1.0, 1.0, 1.0, 1.0, 1.0, 1.0, 1.0, 1.0, 1.0, 1.0, 1.0, 1.0, 1.0, 1.0, 1.0, 1.0, 1.0, 1.0, 1.0, 1.0, 1.0, 1.0, 1.0, 1.0, 1.0, 1.0, 1.0, 1.0, 1.0, 1.0, 1.0, 1.0, 1.0, 1.0, 1.0, 1.0, 1.0, 1.0, 1.0, 1.0, 1.0, 1.0, 1.0, 1.0, 1.0, 1.0, 1.0, 1.0, 1.0, 1.0, 1.0, 1.0, 1.0, 1.0, 1.0, 1.0, 1.0, 1.0, 1.0, 1.0, 1.0, 1.0, 1.0, 1.0, 1.0, 1.0, 1.0, 1.0, 1.0, 1.0, 1.0, 1.0, 1.0, 1.0, 1.0, 1.0, 1.0, 1.0, 1.0, 1.0, 1.0, 1.0, 1.0, 1.0, 1.0, 1.0, 1.0, 1.0, 1.0, 1.0, 1.0, 1.0, 1.0, 1.0, 1.0, 1.0, 1.0, 1.0, 1.0, 1.0, 1.0, 1.0, 1.0, 1.0, 1.0, 1.0, 1.0, 1.0, 1.0, 1.0, 1.0, 1.0, 1.0, 1.0, 1.0, 1.0, 1.0, 1.0, 1.0, 1.0, 1.0, 1.0, 1.0, 1.0, 1.0, 1.0, 1.0, 1.0, 1.0, 1.0, 1.0, 1.0, 1.0, 1.0, 1.0, 1.0, 1.0, 1.0, 1.0, 1.0, 1.0, 1.0, 1.0, 1.0, 1.0, 1.0, 1.0, 1.0, 1.0, 1.0, 1.0, 1.0, 1.0, 1.0, 1.0, 1.0, 1.0, 1.0, 1.0, 1.0, 1.0, 1.0, 1.0, 1.0, 1.0, 1.0, 1.0, 1.0, 1.0, 1.0, 1.0, 1.0, 1.0, 1.0, 1.0, 1.0, 1.0, 1.0, 1.0, 1.0, 1.0, 1.0, 1.0, 1.0, 1.0, 1.0, 1.0, 1.0, 1.0, 1.0, 1.0, 1.0, 1.0, 1.0, 1.0, 1.0, 1.0, 1.0, 1.0, 1.0, 1.0, 1.0, 1.0, 1.0, 1.0, 1.0, 1.0, 1.0, 1.0, 1.0, 1.0, 1.0, 1.0, 1.0, 1.0, 1.0, 1.0, 1.0, 1.0, 1.0, 1.0, 1.0, 1.0, 1.0, 1.0, 1.0, 1.0, 1.0, 1.0, 1.0, 1.0, 1.0, 1.0, 1.0, 1.0, 1.0, 1.0, 1.0, 1.0, 1.0, 1.0, 1.0, 1.0, 1.0, 1.0, 1.0, 1.0, 1.0, 1.0, 1.0, 1.0, 1.0, 1.0, 1.0, 1.0, 1.0, 1.0, 1.0, 1.0, 1.0, 1.0, 1.0, 1.0, 1.0, 1.0, 1.0, 1.0, 1.0, 1.0, 1.0, 1.0, 1.0, 1.0, 1.0, 1.0, 1.0, 1.0, 1.0, 1.0, 1.0, 1.0, 1.0, 1.0, 1.0, 1.0, 1.0, 1.0, 1.0, 1.0, 1.0, 1.0, 1.0, 1.0, 1.0, 1.0, 1.0, 1.0, 1.0, 1.0, 1.0, 1.0, 1.0, 1.0, 1.0, 1.0, 1.0, 1.0, 1.0, 1.0, 1.0, 1.0, 1.0, 1.0, 1.0, 1.0, 1.0, 1.0, 1.0, 1.0, 1.0, 1.0, 1.0, 1.0, 1.0, 1.0, 1.0, 1.0, 1.0, 1.0, 1.0, 1.0, 1.0, 1.0, 1.0, 1.0, 1.0, 1.0, 1.0, 1.0, 1.0, 1.0, 1.0, 1.0, 1.0, 1.0, 1.0, 1.0, 1.0, 1.0, 1.0, 1.0, 1.0, 1.0, 1.0, 1.0, 1.0, 1.0, 1.0, 1.0, 1.0, 1.0, 1.0, 1.0, 1.0, 1.0, 1.0, 1.0, 1.0, 1.0, 1.0, 1.0, 1.0, 1.0, 1.0, 1.0, 1.0, 1.0, 1.0, 1.0, 1.0, 1.0, 1.0, 1.0, 1.0, 1.0, 1.0, 1.0, 1.0, 1.0, 1.0, 1.0, 1.0, 1.0, 1.0, 1.0, 1.0, 1.0, 1.0, 1.0, 1.0, 1.0, 1.0, 1.0, 1.0, 1.0, 1.0, 1.0, 1.0, 1.0, 1.0, 1.0, 1.0, 1.0, 1.0, 1.0, 1.0, 1.0, 1.0, 1.0, 1.0, 1.0, 1.0, 1.0, 1.0, 1.0, 1.0, 1.0, 1.0, 1.0, 1.0, 1.0, 1.0, 1.0, 1.0, 1.0, 1.0, 1.0, 1.0, 1.0, 1.0, 1.0, 1.0, 1.0, 1.0, 1.0, 1.0, 1.0, 1.0, 1.0, 1.0, 1.0, 1.0, 1.0, 1.0, 1.0, 1.0, 1.0, 1.0, 1.0, 1.0, 1.0, 1.0, 1.0, 1.0, 1.0, 1.0, 1.0, 1.0, 1.0, 1.0, 1.0, 1.0, 1.0, 1.0, 1.0, 1.0, 1.0, 1.0, 1.0, 1.0, 1.0, 1.0, 1.0, 1.0, 1.0, 1.0, 1.0, 1.0, 1.0, 1.0, 1.0, 1.0, 1.0, 1.0, 1.0, 1.0, 1.0, 1.0, 1.0, 1.0, 1.0, 1.0, 1.0, 1.0, 1.0, 1.0, 1.0, 1.0, 1.0, 1.0, 1.0, 1.0, 1.0, 1.0, 1.0, 1.0, 1.0, 1.0, 1.0, 1.0, 1.0, 1.0, 1.0, 1.0, 1.0, 1.0, 1.0, 1.0, 1.0, 1.0, 1.0, 1.0, 1.0, 1.0, 1.0, 1.0, 1.0, 1.0, 1.0, 1.0, 1.0, 1.0, 1.0, 1.0, 1.0, 1.0, 1.0, 1.0, 1.0, 1.0, 1.0, 1.0, 1.0, 1.0, 1.0, 1.0, 1.0, 1.0, 1.0, 1.0, 1.0, 1.0, 1.0, 1.0, 1.0, 1.0, 1.0, 1.0, 1.0, 1.0, 1.0, 1.0, 1.0, 1.0, 1.0, 1.0, 1.0, 1.0, 1.0, 1.0, 1.0, 1.0, 1.0, 1.0, 1.0, 1.0, 1.0, 1.0, 1.0, 1.0, 1.0, 1.0, 1.0, 1.0, 1.0, 1.0, 1.0, 1.0, 1.0, 1.0, 1.0, 1.0, 1.0, 1.0, 1.0, 1.0, 1.0, 1.0, 1.0, 1.0, 1.0, 1.0, 1.0, 1.0, 1.0, 1.0, 1.0, 1.0, 1.0, 1.0, 1.0, 1.0, 1.0, 1.0, 1.0, 1.0, 1.0, 1.0, 1.0, 1.0, 1.0, 1.0, 1.0, 1.0, 1.0, 1.0, 1.0, 1.0, 1.0, 1.0, 1.0, 1.0, 1.0, 1.0, 1.0, 1.0, 1.0, 1.0, 1.0, 1.0, 1.0, 1.0, 1.0, 1.0, 1.0, 1.0, 1.0, 1.0, 1.0, 1.0, 1.0, 1.0, 1.0, 1.0, 1.0, 1.0, 1.0, 1.0, 1.0, 1.0, 1.0, 1.0, 1.0, 1.0, 1.0, 1.0, 1.0, 1.0, 1.0, 1.0, 1.0, 1.0, 1.0, 1.0, 1.0, 1.0, 1.0, 1.0, 1.0, 1.0, 1.0, 1.0, 1.0, 1.0, 1.0, 1.0, 1.0, 1.0, 1.0, 1.0, 1.0, 1.0, 1.0, 1.0, 1.0, 1.0, 1.0, 1.0, 1.0, 1.0, 1.0, 1.0, 1.0, 1.0, 1.0, 1.0, 1.0, 1.0, 1.0, 1.0, 1.0, 1.0, 1.0, 1.0, 1.0, 1.0, 1.0, 1.0, 1.0, 1.0, 1.0, 1.0, 1.0, 1.0, 1.0, 1.0, 1.0, 1.0, 1.0, 1.0, 1.0, 1.0, 1.0, 1.0, 1.0, 1.0, 1.0, 1.0, 1.0, 1.0, 1.0, 1.0, 1.0, 1.0, 1.0, 1.0, 1.0, 1.0, 1.0, 1.0, 1.0, 1.0, 1.0, 1.0, 1.0, 1.0, 1.0, 1.0, 1.0, 1.0, 1.0, 1.0, 1.0, 1.0, 1.0, 1.0, 1.0, 1.0, 1.0, 1.0, 1.0, 1.0, 1.0, 1.0, 1.0, 1.0, 1.0, 1.0, 1.0, 1.0, 1.0, 1.0, 1.0, 1.0, 1.0, 1.0, 1.0, 1.0, 1.0, 1.0, 1.0, 1.0, 1.0, 1.0, 1.0, 1.0, 1.0, 1.0, 1.0, 1.0, 1.0, 1.0, 1.0, 1.0, 1.0, 1.0, 1.0, 1.0, 1.0, 1.0, 1.0, 1.0, 1.0, 1.0, 1.0, 1.0, 1.0, 1.0, 1.0, 1.0, 1.0, 1.0, 1.0, 1.0, 1.0, 1.0, 1.0, 1.0, 1.0, 1.0, 1.0, 1.0, 1.0, 1.0, 1.0, 1.0, 1.0, 1.0, 1.0, 1.0, 1.0, 1.0, 1.0, 1.0, 1.0, 1.0, 1.0, 1.0, 1.0, 1.0, 1.0, 1.0, 1.0, 1.0, 1.0, 1.0, 1.0, 1.0, 1.0, 1.0, 1.0, 1.0, 1.0, 1.0, 1.0, 1.0, 1.0, 1.0, 1.0, 1.0, 1.0, 1.0, 1.0, 1.0, 1.0, 1.0, 1.0, 1.0, 1.0, 1.0, 1.0, 1.0, 1.0, 1.0, 1.0, 1.0, 1.0, 1.0, 1.0, 1.0, 1.0, 1.0, 1.0, 1.0, 1.0, 1.0, 1.0, 1.0, 1.0, 1.0, 1.0, 1.0, 1.0, 1.0, 1.0, 1.0, 1.0, 1.0, 1.0, 1.0, 1.0, 1.0, 1.0, 1.0, 1.0, 1.0, 1.0, 1.0, 1.0, 1.0, 1.0, 1.0, 1.0, 1.0, 1.0, 1.0, 1.0, 1.0, 1.0, 1.0, 1.0, 1.0, 1.0, 1.0, 1.0, 1.0, 1.0, 1.0, 1.0, 1.0, 1.0, 1.0, 1.0, 1.0, 1.0, 1.0, 1.0, 1.0, 1.0, 1.0, 1.0, 1.0, 1.0, 1.0, 1.0, 1.0, 1.0, 1.0, 1.0, 1.0, 1.0, 1.0, 1.0, 1.0, 1.0, 1.0, 1.0, 1.0, 1.0, 1.0, 1.0, 1.0, 1.0, 1.0, 1.0, 1.0, 1.0, 1.0, 1.0, 1.0, 1.0, 1.0, 1.0, 1.0, 1.0, 1.0, 1.0, 1.0, 1.0, 1.0, 1.0, 1.0, 1.0, 1.0, 1.0, 1.0, 1.0, 1.0, 1.0, 1.0, 1.0, 1.0, 1.0, 1.0, 1.0, 1.0, 1.0, 1.0, 1.0, 1.0, 1.0, 1.0, 1.0, 1.0, 1.0, 1.0, 1.0, 1.0, 1.0, 1.0, 1.0, 1.0, 1.0, 1.0, 1.0, 1.0, 1.0, 1.0, 1.0, 1.0, 1.0, 1.0, 1.0, 1.0, 1.0, 1.0, 1.0, 1.0, 1.0, 1.0, 1.0, 1.0, 1.0, 1.0, 1.0, 1.0, 1.0, 1.0, 1.0, 1.0, 1.0, 1.0, 1.0, 1.0, 1.0, 1.0, 1.0, 1.0, 1.0, 1.0, 1.0, 1.0, 1.0, 1.0, 1.0, 1.0, 1.0, 1.0, 1.0, 1.0, 1.0, 1.0, 1.0, 1.0, 1.0, 1.0, 1.0, 1.0, 1.0, 1.0, 1.0, 1.0, 1.0, 1.0, 1.0, 1.0, 1.0, 1.0, 1.0, 1.0, 1.0, 1.0, 1.0, 1.0, 1.0, 1.0, 1.0, 1.0, 1.0, 1.0, 1.0, 1.0, 1.0, 1.0, 1.0, 1.0, 1.0, 1.0, 1.0, 1.0, 1.0, 1.0, 1.0, 1.0, 1.0, 1.0, 1.0, 1.0, 1.0, 1.0, 1.0, 1.0, 1.0, 1.0, 1.0, 1.0, 1.0, 1.0, 1.0, 1.0, 1.0, 1.0, 1.0, 1.0, 1.0, 1.0, 1.0, 1.0, 1.0, 1.0, 1.0, 1.0, 1.0, 1.0, 1.0, 1.0, 1.0, 1.0, 1.0, 1.0, 1.0, 1.0, 1.0, 1.0, 1.0, 1.0, 1.0, 1.0, 1.0, 1.0, 1.0, 1.0, 1.0, 1.0, 1.0, 1.0, 1.0, 1.0, 1.0, 1.0, 1.0, 1.0, 1.0, 1.0, 1.0, 1.0, 1.0, 1.0, 1.0, 1.0, 1.0, 1.0, 1.0, 1.0, 1.0, 1.0, 1.0, 1.0, 1.0, 1.0, 1.0, 1.0, 1.0, 1.0, 1.0, 1.0, 1.0, 1.0, 1.0, 1.0, 1.0, 1.0, 1.0, 1.0, 1.0, 1.0, 1.0, 1.0, 1.0, 1.0, 1.0, 1.0, 1.0, 1.0, 1.0, 1.0, 1.0, 1.0, 1.0, 1.0, 1.0, 1.0, 1.0, 1.0, 1.0, 1.0, 1.0, 1.0, 1.0, 1.0, 1.0, 1.0, 1.0, 1.0, 1.0, 1.0, 1.0, 1.0, 1.0, 1.0, 1.0, 1.0, 1.0, 1.0, 1.0, 1.0, 1.0, 1.0, 1.0, 1.0, 1.0, 1.0, 1.0, 1.0, 1.0, 1.0, 1.0, 1.0, 1.0, 1.0, 1.0, 1.0, 1.0, 1.0, 1.0, 1.0, 1.0, 1.0, 1.0, 1.0, 1.0, 1.0, 1.0, 1.0, 1.0, 1.0, 1.0, 1.0, 1.0, 1.0, 1.0, 1.0, 1.0, 1.0, 1.0, 1.0, 1.0, 1.0, 1.0, 1.0, 1.0, 1.0, 1.0, 1.0, 1.0, 1.0, 1.0, 1.0, 1.0, 1.0, 1.0, 1.0, 1.0, 1.0, 1.0, 1.0, 1.0, 1.0, 1.0, 1.0, 1.0, 1.0, 1.0, 1.0, 1.0, 1.0, 1.0, 1.0, 1.0, 1.0, 1.0, 1.0, 1.0, 1.0, 1.0, 1.0, 1.0, 1.0, 1.0, 1.0, 1.0, 1.0, 1.0, 1.0, 1.0, 1.0, 1.0, 1.0, 1.0, 1.0, 1.0, 1.0, 1.0, 1.0, 1.0, 1.0, 1.0, 1.0, 1.0, 1.0, 1.0, 1.0, 1.0, 1.0, 1.0, 1.0, 1.0, 1.0, 1.0, 1.0, 1.0, 1.0, 1.0, 1.0, 1.0, 1.0, 1.0, 1.0, 1.0, 1.0, 1.0, 1.0, 1.0, 1.0, 1.0, 1.0, 1.0, 1.0, 1.0, 1.0, 1.0, 1.0, 1.0, 1.0, 1.0, 1.0, 1.0, 1.0, 1.0, 1.0, 1.0, 1.0, 1.0, 1.0, 1.0, 1.0, 1.0, 1.0, 1.0, 1.0, 1.0, 1.0, 1.0, 1.0, 1.0, 1.0, 1.0, 1.0, 1.0, 1.0, 1.0, 1.0, 1.0, 1.0, 1.0, 1.0, 1.0, 1.0, 1.0, 1.0, 1.0, 1.0, 1.0, 1.0, 1.0, 1.0, 1.0, 1.0, 1.0, 1.0, 1.0, 1.0, 1.0, 1.0, 1.0, 1.0, 1.0, 1.0, 1.0, 1.0, 1.0, 1.0, 1.0, 1.0, 1.0, 1.0, 1.0, 1.0, 1.0, 1.0, 1.0, 1.0, 1.0, 1.0, 1.0, 1.0, 1.0, 1.0, 1.0, 1.0, 1.0, 1.0, 1.0, 1.0, 1.0, 1.0, 1.0, 1.0, 1.0, 1.0, 1.0, 1.0, 1.0, 1.0, 1.0, 1.0, 1.0, 1.0, 1.0, 1.0, 1.0, 1.0, 1.0, 1.0, 1.0, 1.0, 1.0, 1.0, 1.0, 1.0, 1.0, 1.0, 1.0, 1.0, 1.0, 1.0, 1.0, 1.0, 1.0, 1.0, 1.0, 1.0, 1.0, 1.0, 1.0, 1.0, 1.0, 1.0, 1.0, 1.0, 1.0, 1.0, 1.0, 1.0, 1.0, 1.0, 1.0, 1.0, 1.0, 1.0, 1.0, 1.0, 1.0, 1.0, 1.0, 1.0, 1.0, 1.0, 1.0, 1.0, 1.0, 1.0, 1.0, 1.0, 1.0, 1.0, 1.0, 1.0, 1.0, 1.0, 1.0, 1.0, 1.0, 1.0, 1.0, 1.0, 1.0, 1.0, 1.0, 1.0, 1.0, 1.0, 1.0, 1.0, 1.0, 1.0, 1.0, 1.0, 1.0, 1.0, 1.0, 1.0, 1.0, 1.0, 1.0, 1.0, 1.0, 1.0, 1.0, 1.0, 1.0, 1.0, 1.0, 1.0, 1.0, 1.0, 1.0, 1.0, 1.0, 1.0, 1.0, 1.0, 1.0, 1.0, 1.0, 1.0, 1.0, 1.0, 1.0, 1.0, 1.0, 1.0, 1.0, 1.0, 1.0, 1.0, 1.0, 1.0, 1.0, 1.0, 1.0, 1.0, 1.0, 1.0, 1.0, 1.0, 1.0, 1.0, 1.0, 1.0, 1.0, 1.0, 1.0, 1.0, 1.0, 1.0, 1.0, 1.0, 1.0, 1.0, 1.0, 1.0, 1.0, 1.0, 1.0, 1.0, 1.0, 1.0, 1.0, 1.0, 1.0, 1.0, 1.0, 1.0, 1.0, 1.0, 1.0, 1.0, 1.0, 1.0, 1.0, 1.0, 1.0, 1.0, 1.0, 1.0, 1.0, 1.0, 1.0, 1.0, 1.0, 1.0, 1.0, 1.0, 1.0, 1.0, 1.0, 1.0, 1.0, 1.0, 1.0, 1.0, 1.0, 1.0, 1.0, 1.0, 1.0, 1.0, 1.0, 1.0, 1.0, 1.0, 1.0, 1.0, 1.0, 1.0, 1.0, 1.0, 1.0, 1.0, 1.0, 1.0, 1.0, 1.0, 1.0, 1.0, 1.0, 1.0, 1.0, 1.0, 1.0, 1.0, 1.0, 1.0, 1.0, 1.0, 1.0, 1.0, 1.0, 1.0, 1.0, 1.0, 1.0, 1.0, 1.0, 1.0, 1.0, 1.0, 1.0, 1.0, 1.0, 1.0, 1.0, 1.0, 1.0, 1.0, 1.0, 1.0, 1.0, 1.0, 1.0, 1.0, 1.0, 1.0, 1.0, 1.0, 1.0, 1.0, 1.0, 1.0, 1.0, 1.0, 1.0, 1.0, 1.0, 1.0, 1.0, 1.0, 1.0, 1.0, 1.0, 1.0, 1.0, 1.0, 1.0, 1.0, 1.0, 1.0, 1.0, 1.0, 1.0, 1.0, 1.0, 1.0, 1.0, 1.0, 1.0, 1.0, 1.0, 1.0, 1.0, 1.0, 1.0, 1.0, 1.0, 1.0, 1.0, 1.0, 1.0, 1.0, 1.0, 1.0, 1.0, 1.0, 1.0, 1.0, 1.0, 1.0, 1.0, 1.0, 1.0, 1.0, 1.0, 1.0, 1.0, 1.0, 1.0, 1.0, 1.0, 1.0, 1.0, 1.0, 1.0, 1.0, 1.0, 1.0, 1.0, 1.0, 1.0, 1.0, 1.0, 1.0, 1.0, 1.0, 1.0, 1.0, 1.0, 1.0, 1.0, 1.0, 1.0, 1.0, 1.0, 1.0, 1.0, 1.0, 1.0, 1.0, 1.0, 1.0, 1.0, 1.0, 1.0, 1.0, 1.0, 1.0, 1.0, 1.0, 1.0, 1.0, 1.0, 1.0, 1.0, 1.0, 1.0, 1.0, 1.0, 1.0, 1.0, 1.0, 1.0, 1.0, 1.0, 1.0, 1.0, 1.0, 1.0, 1.0, 1.0, 1.0, 1.0, 1.0, 1.0, 1.0, 1.0, 1.0, 1.0, 1.0, 1.0, 1.0, 1.0, 1.0, 1.0, 1.0, 1.0, 1.0, 1.0, 1.0, 1.0, 1.0, 1.0, 1.0, 1.0, 1.0, 1.0, 1.0, 1.0, 1.0, 1.0, 1.0, 1.0, 1.0, 1.0, 1.0, 1.0, 1.0, 1.0, 1.0, 1.0, 1.0, 1.0, 1.0, 1.0, 1.0, 1.0, 1.0, 1.0, 1.0, 1.0, 1.0, 1.0, 1.0, 1.0, 1.0, 1.0, 1.0, 1.0, 1.0, 1.0, 1.0, 1.0, 1.0, 1.0, 1.0, 1.0, 1.0, 1.0, 1.0, 1.0, 1.0, 1.0, 1.0, 1.0, 1.0, 1.0, 1.0, 1.0, 1.0, 1.0, 1.0, 1.0, 1.0, 1.0, 1.0, 1.0, 1.0, 1.0, 1.0, 1.0, 1.0, 1.0, 1.0, 1.0, 1.0, 1.0, 1.0, 1.0, 1.0, 1.0, 1.0, 1.0, 1.0, 1.0, 1.0, 1.0, 1.0, 1.0, 1.0, 1.0, 1.0, 1.0, 1.0, 1.0, 1.0, 1.0, 1.0, 1.0, 1.0, 1.0, 1.0, 1.0, 1.0, 1.0, 1.0, 1.0, 1.0, 1.0, 1.0, 1.0, 1.0, 1.0, 1.0, 1.0, 1.0, 1.0])
me_cube.materials.append(mat_material)
me_cube.use_mirror_vertex_groups = False
me_cube.use_paint_bone_selection = False
me_cube.use_paint_mask = True
me_cube.update()

# ---- objects
ob_cube = bpy.data.objects.new('Cube', me_cube)
ob_light = bpy.data.objects.new('Light', light_light)
ob_camera = bpy.data.objects.new('Camera', cam_camera)

# ---- transforms, parenting, visibility, modifiers, constraints
ob_cube.location = (0.0, 0.0, 0.0)
ob_cube.lock_rotations_4d = False
ob_cube.empty_display_type = 'ARROWS'
ob_cube.lineart.crease_threshold = 0.0
ob_light.location = (4.076, 1.005, 5.904)
ob_light.rotation_euler = (0.6503, 0.05522, 1.866)
ob_light.lock_rotations_4d = False
ob_light.empty_display_type = 'ARROWS'
ob_light.color = (0.0, 0.0, 0.0, 0.0)
ob_light.lineart.crease_threshold = 0.0
ob_camera.location = (7.359, -6.926, 4.958)
ob_camera.rotation_euler = (1.109, 0.0, 0.8149)
ob_camera.lock_rotations_4d = False
ob_camera.empty_display_type = 'ARROWS'
ob_camera.color = (0.0, 0.0, 0.0, 0.0)
ob_camera.display_type = 'WIRE'
ob_camera.lineart.crease_threshold = 0.0

# ---- collection membership
col_collection.objects.link(ob_cube)
col_collection.objects.link(ob_light)
col_collection.objects.link(ob_camera)

# ---- scene / render settings (as saved in the file)
scene.camera = ob_camera
scene.frame_start = 1; scene.frame_end = 250; scene.frame_set(216)
scene.render.engine = 'BLENDER_EEVEE_NEXT'
scene.render.bake_bias = 0.0
scene.render.bake_samples = 0
scene.cycles.sampling_pattern = 'TABULATED_SOBOL'
scene.eevee.use_volume_custom_range = False
bpy.context.view_layer.update()
